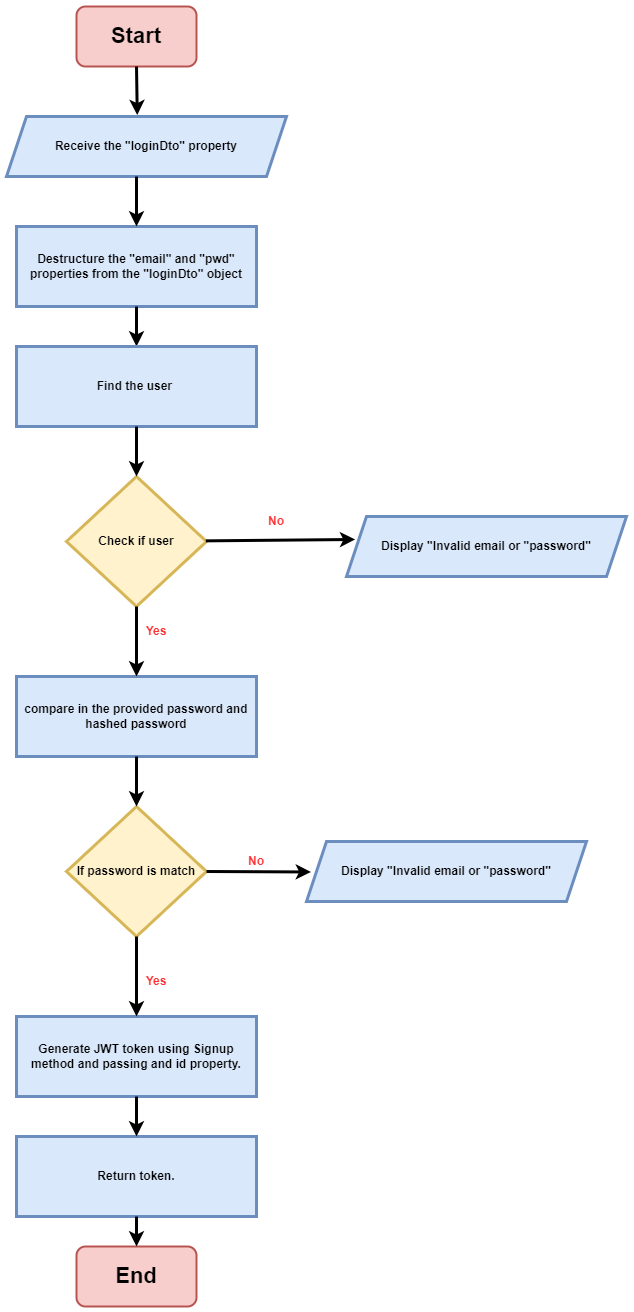

The diagram above was exported from draw.io. Its source (the exported page's mxGraphModel, read from the mxfile embedded in the PNG):
<mxGraphModel dx="3585" dy="1955" grid="1" gridSize="10" guides="1" tooltips="1" connect="1" arrows="1" fold="1" page="1" pageScale="1" pageWidth="850" pageHeight="1100" math="0" shadow="0">
  <root>
    <mxCell id="0" />
    <mxCell id="1" parent="0" />
    <mxCell id="bK7nQdiNz8NYk0jW77PI-1" value="&lt;font style=&quot;font-size: 22px;&quot;&gt;Start&lt;/font&gt;" style="rounded=1;whiteSpace=wrap;html=1;fontStyle=1;strokeWidth=2;fillColor=#f8cecc;strokeColor=#b85450;" vertex="1" parent="1">
      <mxGeometry x="400" y="40" width="120" height="60" as="geometry" />
    </mxCell>
    <mxCell id="bK7nQdiNz8NYk0jW77PI-2" value="&lt;b&gt;Destructure the &quot;email&quot; and &quot;pwd&quot; properties from the &quot;loginDto&quot; object&lt;/b&gt;" style="rounded=0;whiteSpace=wrap;html=1;strokeWidth=3;fillColor=#dae8fc;strokeColor=#6c8ebf;" vertex="1" parent="1">
      <mxGeometry x="340" y="260" width="240" height="80" as="geometry" />
    </mxCell>
    <mxCell id="bK7nQdiNz8NYk0jW77PI-3" value="Check if user" style="rhombus;whiteSpace=wrap;html=1;fontStyle=1;fillColor=#fff2cc;strokeColor=#d6b656;strokeWidth=3;" vertex="1" parent="1">
      <mxGeometry x="390" y="510" width="140" height="130" as="geometry" />
    </mxCell>
    <mxCell id="bK7nQdiNz8NYk0jW77PI-5" value="" style="endArrow=classic;html=1;rounded=0;strokeWidth=3;exitX=0.5;exitY=1;exitDx=0;exitDy=0;entryX=0.467;entryY=-0.024;entryDx=0;entryDy=0;entryPerimeter=0;" edge="1" parent="1" source="bK7nQdiNz8NYk0jW77PI-1" target="bK7nQdiNz8NYk0jW77PI-10">
      <mxGeometry width="50" height="50" relative="1" as="geometry">
        <mxPoint x="520" y="210" as="sourcePoint" />
        <mxPoint x="460.08000000000015" y="138.96000000000004" as="targetPoint" />
      </mxGeometry>
    </mxCell>
    <mxCell id="bK7nQdiNz8NYk0jW77PI-6" value="" style="endArrow=classic;html=1;rounded=0;strokeWidth=3;entryX=0.5;entryY=0;entryDx=0;entryDy=0;" edge="1" parent="1" target="bK7nQdiNz8NYk0jW77PI-14">
      <mxGeometry width="50" height="50" relative="1" as="geometry">
        <mxPoint x="460" y="340" as="sourcePoint" />
        <mxPoint x="460" y="260" as="targetPoint" />
      </mxGeometry>
    </mxCell>
    <mxCell id="bK7nQdiNz8NYk0jW77PI-9" value="&lt;b&gt;&lt;font color=&quot;#ff3333&quot;&gt;Yes&lt;/font&gt;&lt;/b&gt;" style="text;html=1;strokeColor=none;fillColor=none;align=center;verticalAlign=middle;whiteSpace=wrap;rounded=0;" vertex="1" parent="1">
      <mxGeometry x="530" y="441" width="60" height="30" as="geometry" />
    </mxCell>
    <mxCell id="bK7nQdiNz8NYk0jW77PI-10" value="&lt;b style=&quot;border-color: var(--border-color);&quot;&gt;Receive the &quot;loginDto&quot; property&lt;/b&gt;" style="shape=parallelogram;perimeter=parallelogramPerimeter;whiteSpace=wrap;html=1;fixedSize=1;strokeWidth=3;fillColor=#dae8fc;strokeColor=#6c8ebf;" vertex="1" parent="1">
      <mxGeometry x="330" y="150" width="280" height="60" as="geometry" />
    </mxCell>
    <mxCell id="bK7nQdiNz8NYk0jW77PI-11" value="&lt;b&gt;Display &quot;Invalid email or &quot;password&quot;&lt;/b&gt;" style="shape=parallelogram;perimeter=parallelogramPerimeter;whiteSpace=wrap;html=1;fixedSize=1;strokeWidth=3;fillColor=#dae8fc;strokeColor=#6c8ebf;" vertex="1" parent="1">
      <mxGeometry x="670" y="550" width="280" height="60" as="geometry" />
    </mxCell>
    <mxCell id="bK7nQdiNz8NYk0jW77PI-13" value="&lt;b&gt;&lt;font color=&quot;#ff3333&quot;&gt;No&lt;/font&gt;&lt;/b&gt;" style="text;html=1;strokeColor=none;fillColor=none;align=center;verticalAlign=middle;whiteSpace=wrap;rounded=0;" vertex="1" parent="1">
      <mxGeometry x="570" y="540" width="60" height="30" as="geometry" />
    </mxCell>
    <mxCell id="bK7nQdiNz8NYk0jW77PI-14" value="&lt;b&gt;Find the user&amp;nbsp;&lt;/b&gt;" style="rounded=0;whiteSpace=wrap;html=1;strokeWidth=3;fillColor=#dae8fc;strokeColor=#6c8ebf;" vertex="1" parent="1">
      <mxGeometry x="340" y="380" width="240" height="80" as="geometry" />
    </mxCell>
    <mxCell id="bK7nQdiNz8NYk0jW77PI-16" value="&lt;b&gt;compare in the provided password and hashed password&lt;/b&gt;" style="rounded=0;whiteSpace=wrap;html=1;strokeWidth=3;fillColor=#dae8fc;strokeColor=#6c8ebf;" vertex="1" parent="1">
      <mxGeometry x="340" y="710" width="240" height="80" as="geometry" />
    </mxCell>
    <mxCell id="bK7nQdiNz8NYk0jW77PI-17" value="If password is match" style="rhombus;whiteSpace=wrap;html=1;fontStyle=1;fillColor=#fff2cc;strokeColor=#d6b656;strokeWidth=3;" vertex="1" parent="1">
      <mxGeometry x="390" y="840" width="140" height="130" as="geometry" />
    </mxCell>
    <mxCell id="bK7nQdiNz8NYk0jW77PI-18" value="&lt;b&gt;Display &quot;Invalid email or &quot;password&quot;&lt;/b&gt;" style="shape=parallelogram;perimeter=parallelogramPerimeter;whiteSpace=wrap;html=1;fixedSize=1;strokeWidth=3;fillColor=#dae8fc;strokeColor=#6c8ebf;" vertex="1" parent="1">
      <mxGeometry x="630" y="875" width="280" height="60" as="geometry" />
    </mxCell>
    <mxCell id="AuAuHEzLsErjeGT2hOGV-1" value="&lt;b&gt;Generate JWT token using Signup method and passing and id property.&lt;/b&gt;" style="rounded=0;whiteSpace=wrap;html=1;strokeWidth=3;fillColor=#dae8fc;strokeColor=#6c8ebf;" vertex="1" parent="1">
      <mxGeometry x="340" y="1050" width="240" height="80" as="geometry" />
    </mxCell>
    <mxCell id="Nw0cG4QfFyshqreLG0CA-1" value="&lt;b&gt;Return token.&lt;/b&gt;" style="rounded=0;whiteSpace=wrap;html=1;strokeWidth=3;fillColor=#dae8fc;strokeColor=#6c8ebf;" vertex="1" parent="1">
      <mxGeometry x="340" y="1170" width="240" height="80" as="geometry" />
    </mxCell>
    <mxCell id="Nw0cG4QfFyshqreLG0CA-2" value="&lt;font style=&quot;font-size: 22px;&quot;&gt;End&lt;/font&gt;" style="rounded=1;whiteSpace=wrap;html=1;fontStyle=1;strokeWidth=2;fillColor=#f8cecc;strokeColor=#b85450;" vertex="1" parent="1">
      <mxGeometry x="400" y="1280" width="120" height="60" as="geometry" />
    </mxCell>
    <mxCell id="Nw0cG4QfFyshqreLG0CA-3" value="" style="endArrow=classic;html=1;rounded=0;strokeWidth=3;entryX=0.5;entryY=0;entryDx=0;entryDy=0;" edge="1" parent="1" target="bK7nQdiNz8NYk0jW77PI-2">
      <mxGeometry width="50" height="50" relative="1" as="geometry">
        <mxPoint x="460" y="210" as="sourcePoint" />
        <mxPoint x="471" y="159" as="targetPoint" />
      </mxGeometry>
    </mxCell>
    <mxCell id="Nw0cG4QfFyshqreLG0CA-5" value="" style="endArrow=classic;html=1;rounded=0;strokeWidth=3;entryX=0.5;entryY=0;entryDx=0;entryDy=0;" edge="1" parent="1" source="bK7nQdiNz8NYk0jW77PI-14" target="bK7nQdiNz8NYk0jW77PI-3">
      <mxGeometry width="50" height="50" relative="1" as="geometry">
        <mxPoint x="470" y="350" as="sourcePoint" />
        <mxPoint x="470" y="390" as="targetPoint" />
      </mxGeometry>
    </mxCell>
    <mxCell id="Nw0cG4QfFyshqreLG0CA-6" value="" style="endArrow=classic;html=1;rounded=0;strokeWidth=3;entryX=0.031;entryY=0.383;entryDx=0;entryDy=0;entryPerimeter=0;" edge="1" parent="1" source="bK7nQdiNz8NYk0jW77PI-3" target="bK7nQdiNz8NYk0jW77PI-11">
      <mxGeometry width="50" height="50" relative="1" as="geometry">
        <mxPoint x="470" y="470" as="sourcePoint" />
        <mxPoint x="470" y="520" as="targetPoint" />
      </mxGeometry>
    </mxCell>
    <mxCell id="Nw0cG4QfFyshqreLG0CA-7" value="" style="endArrow=classic;html=1;rounded=0;strokeWidth=3;entryX=0.5;entryY=0;entryDx=0;entryDy=0;entryPerimeter=0;" edge="1" parent="1" source="bK7nQdiNz8NYk0jW77PI-3" target="bK7nQdiNz8NYk0jW77PI-16">
      <mxGeometry width="50" height="50" relative="1" as="geometry">
        <mxPoint x="539" y="584" as="sourcePoint" />
        <mxPoint x="689" y="583" as="targetPoint" />
      </mxGeometry>
    </mxCell>
    <mxCell id="Nw0cG4QfFyshqreLG0CA-8" value="&lt;b&gt;&lt;font color=&quot;#ff3333&quot;&gt;Yes&lt;/font&gt;&lt;/b&gt;" style="text;html=1;strokeColor=none;fillColor=none;align=center;verticalAlign=middle;whiteSpace=wrap;rounded=0;" vertex="1" parent="1">
      <mxGeometry x="450" y="650" width="60" height="30" as="geometry" />
    </mxCell>
    <mxCell id="Nw0cG4QfFyshqreLG0CA-9" value="" style="endArrow=classic;html=1;rounded=0;strokeWidth=3;entryX=0.5;entryY=0;entryDx=0;entryDy=0;" edge="1" parent="1" source="bK7nQdiNz8NYk0jW77PI-16" target="bK7nQdiNz8NYk0jW77PI-17">
      <mxGeometry width="50" height="50" relative="1" as="geometry">
        <mxPoint x="470" y="650" as="sourcePoint" />
        <mxPoint x="470" y="720" as="targetPoint" />
      </mxGeometry>
    </mxCell>
    <mxCell id="Nw0cG4QfFyshqreLG0CA-10" value="" style="endArrow=classic;html=1;rounded=0;strokeWidth=3;entryX=0.016;entryY=0.508;entryDx=0;entryDy=0;entryPerimeter=0;exitX=1;exitY=0.5;exitDx=0;exitDy=0;" edge="1" parent="1" source="bK7nQdiNz8NYk0jW77PI-17" target="bK7nQdiNz8NYk0jW77PI-18">
      <mxGeometry width="50" height="50" relative="1" as="geometry">
        <mxPoint x="539" y="584" as="sourcePoint" />
        <mxPoint x="689" y="583" as="targetPoint" />
      </mxGeometry>
    </mxCell>
    <mxCell id="Nw0cG4QfFyshqreLG0CA-11" value="&lt;b&gt;&lt;font color=&quot;#ff3333&quot;&gt;No&lt;/font&gt;&lt;/b&gt;" style="text;html=1;strokeColor=none;fillColor=none;align=center;verticalAlign=middle;whiteSpace=wrap;rounded=0;" vertex="1" parent="1">
      <mxGeometry x="550" y="880" width="60" height="30" as="geometry" />
    </mxCell>
    <mxCell id="Nw0cG4QfFyshqreLG0CA-12" value="" style="endArrow=classic;html=1;rounded=0;strokeWidth=3;exitX=0.5;exitY=1;exitDx=0;exitDy=0;" edge="1" parent="1" source="bK7nQdiNz8NYk0jW77PI-17">
      <mxGeometry width="50" height="50" relative="1" as="geometry">
        <mxPoint x="540" y="915" as="sourcePoint" />
        <mxPoint x="460" y="1050" as="targetPoint" />
      </mxGeometry>
    </mxCell>
    <mxCell id="Nw0cG4QfFyshqreLG0CA-13" value="&lt;b&gt;&lt;font color=&quot;#ff3333&quot;&gt;Yes&lt;/font&gt;&lt;/b&gt;" style="text;html=1;strokeColor=none;fillColor=none;align=center;verticalAlign=middle;whiteSpace=wrap;rounded=0;" vertex="1" parent="1">
      <mxGeometry x="450" y="1000" width="60" height="30" as="geometry" />
    </mxCell>
    <mxCell id="Nw0cG4QfFyshqreLG0CA-14" value="" style="endArrow=classic;html=1;rounded=0;strokeWidth=3;" edge="1" parent="1" source="AuAuHEzLsErjeGT2hOGV-1" target="Nw0cG4QfFyshqreLG0CA-1">
      <mxGeometry width="50" height="50" relative="1" as="geometry">
        <mxPoint x="470" y="980" as="sourcePoint" />
        <mxPoint x="470" y="1060" as="targetPoint" />
      </mxGeometry>
    </mxCell>
    <mxCell id="Nw0cG4QfFyshqreLG0CA-15" value="" style="endArrow=classic;html=1;rounded=0;strokeWidth=3;entryX=0.5;entryY=0;entryDx=0;entryDy=0;" edge="1" parent="1" target="Nw0cG4QfFyshqreLG0CA-2">
      <mxGeometry width="50" height="50" relative="1" as="geometry">
        <mxPoint x="460" y="1250" as="sourcePoint" />
        <mxPoint x="470" y="1180" as="targetPoint" />
      </mxGeometry>
    </mxCell>
  </root>
</mxGraphModel>